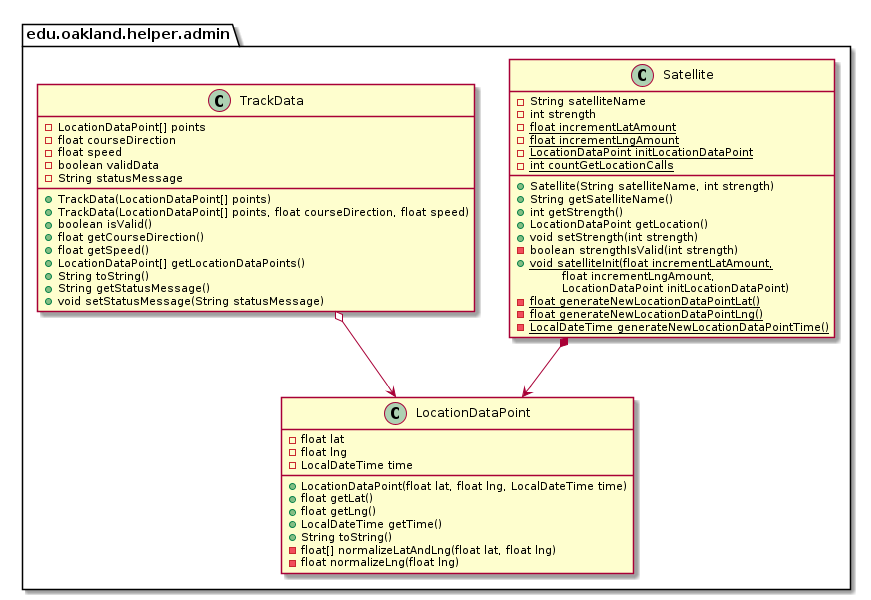

The diagram above was rendered by PlantUML. Its source (embedded in the PNG):
@startuml AdminHelperPackage_InternalDependencies

package edu.oakland.helper.admin {
    
}


package edu.oakland.helper.admin {
    class LocationDataPoint {
        - float lat
        - float lng
        - LocalDateTime time
        + LocationDataPoint(float lat, float lng, LocalDateTime time)
        + float getLat()
        + float getLng()
        + LocalDateTime getTime()
        + String toString()
        - float[] normalizeLatAndLng(float lat, float lng)
        - float normalizeLng(float lng)
    }
}


package edu.oakland.helper.admin {
    class Satellite {
        - String satelliteName
        - int strength
        {static} - float incrementLatAmount
        {static} - float incrementLngAmount
        {static} - LocationDataPoint initLocationDataPoint
        {static} - int countGetLocationCalls
        __
        + Satellite(String satelliteName, int strength)
        + String getSatelliteName()
        + int getStrength()
        + LocationDataPoint getLocation()
        + void setStrength(int strength)
        - boolean strengthIsValid(int strength)
        {static} + void satelliteInit(float incrementLatAmount,
        \tfloat incrementLngAmount,
        \tLocationDataPoint initLocationDataPoint)
        {static} - float generateNewLocationDataPointLat()
        {static} - float generateNewLocationDataPointLng()
        {static} - LocalDateTime generateNewLocationDataPointTime()
    }
}


Satellite *--> LocationDataPoint

package edu.oakland.helper.admin {
    class TrackData {
        - LocationDataPoint[] points
        - float courseDirection
        - float speed
        - boolean validData
        - String statusMessage
        + TrackData(LocationDataPoint[] points)
        + TrackData(LocationDataPoint[] points, float courseDirection, float speed)
        + boolean isValid()
        + float getCourseDirection()
        + float getSpeed()
        + LocationDataPoint[] getLocationDataPoints()
        + String toString()
        + String getStatusMessage()
        + void setStatusMessage(String statusMessage)
    }
}


TrackData o--> LocationDataPoint

@enduml